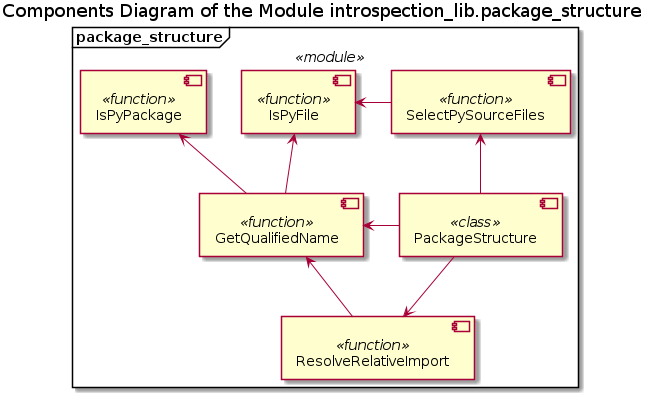

The diagram above was rendered by PlantUML. Its source (embedded in the PNG):
@startuml package_structure_components

title Components Diagram of the Module introspection_lib.package_structure

!if %not(%variable_exists("$COMPONENTS"))
    !include ../Templates/Components2.cuml
!endif

!if $is_not_defined("$PACKAGE_STRUCTURE_COMPONENTS")
    !include ./package_structure_components.iuml
!endif

@enduml